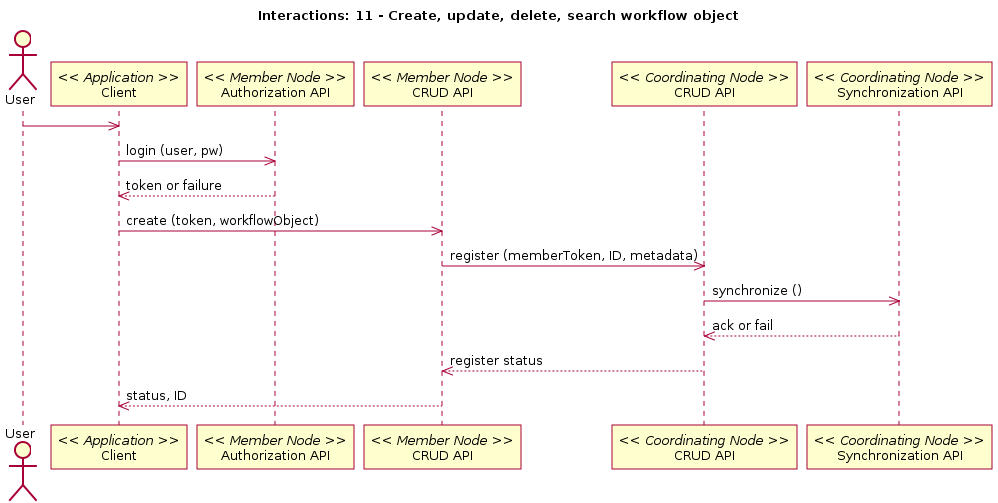

The diagram above was rendered by PlantUML. Its source (embedded in the PNG):
@startuml
title Interactions: 11 - Create, update, delete, search workflow object
actor User
participant "Client" as app_client << Application >>
User -> app_client
participant "Authorization API" as m_authorize << Member Node >>
app_client -> m_authorize: login (user, pw)
app_client <-- m_authorize: token or failure
participant "CRUD API" as m_crud << Member Node >>
app_client -> m_crud: create (token, workflowObject)
participant "CRUD API" as c_crud << Coordinating Node >>
m_crud -> c_crud: register (memberToken, ID, metadata)
participant "Synchronization API" as c_sync << Coordinating Node >>
c_crud -> c_sync: synchronize ()
c_crud <-- c_sync: ack or fail
m_crud <-- c_crud: register status
app_client <-- m_crud: status, ID
@enduml